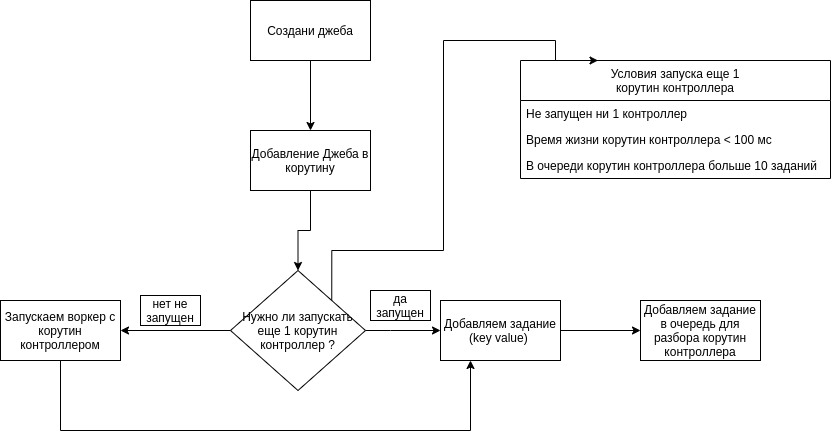

The diagram above was exported from draw.io. Its source (the exported page's mxGraphModel, read from the mxfile embedded in the PNG):
<mxGraphModel dx="980" dy="584" grid="1" gridSize="10" guides="1" tooltips="1" connect="1" arrows="1" fold="1" page="1" pageScale="1" pageWidth="827" pageHeight="1169" math="0" shadow="0">
  <root>
    <mxCell id="0" />
    <mxCell id="1" parent="0" />
    <mxCell id="BlCXI2e1zqJtkgk1tuJz-3" style="edgeStyle=orthogonalEdgeStyle;rounded=0;orthogonalLoop=1;jettySize=auto;html=1;exitX=0.5;exitY=1;exitDx=0;exitDy=0;entryX=0.5;entryY=0;entryDx=0;entryDy=0;strokeColor=default;labelBackgroundColor=default;fontColor=default;" edge="1" parent="1" source="BlCXI2e1zqJtkgk1tuJz-1" target="BlCXI2e1zqJtkgk1tuJz-2">
      <mxGeometry relative="1" as="geometry" />
    </mxCell>
    <mxCell id="BlCXI2e1zqJtkgk1tuJz-1" value="Создани джеба" style="rounded=0;whiteSpace=wrap;html=1;" vertex="1" parent="1">
      <mxGeometry x="370" y="60" width="120" height="60" as="geometry" />
    </mxCell>
    <mxCell id="BlCXI2e1zqJtkgk1tuJz-6" style="edgeStyle=orthogonalEdgeStyle;rounded=0;orthogonalLoop=1;jettySize=auto;html=1;exitX=0.5;exitY=1;exitDx=0;exitDy=0;entryX=0.5;entryY=0;entryDx=0;entryDy=0;labelBackgroundColor=default;fontColor=default;strokeColor=default;" edge="1" parent="1" source="BlCXI2e1zqJtkgk1tuJz-2" target="BlCXI2e1zqJtkgk1tuJz-5">
      <mxGeometry relative="1" as="geometry" />
    </mxCell>
    <mxCell id="BlCXI2e1zqJtkgk1tuJz-2" value="Добавление Джеба в корутину" style="rounded=0;whiteSpace=wrap;html=1;" vertex="1" parent="1">
      <mxGeometry x="370" y="190" width="120" height="60" as="geometry" />
    </mxCell>
    <mxCell id="BlCXI2e1zqJtkgk1tuJz-31" style="edgeStyle=orthogonalEdgeStyle;rounded=0;orthogonalLoop=1;jettySize=auto;html=1;exitX=1;exitY=0;exitDx=0;exitDy=0;entryX=0.25;entryY=0;entryDx=0;entryDy=0;labelBackgroundColor=default;fontColor=default;strokeColor=default;" edge="1" parent="1" source="BlCXI2e1zqJtkgk1tuJz-5" target="BlCXI2e1zqJtkgk1tuJz-26">
      <mxGeometry relative="1" as="geometry">
        <Array as="points">
          <mxPoint x="451" y="310" />
          <mxPoint x="563" y="310" />
          <mxPoint x="563" y="100" />
          <mxPoint x="675" y="100" />
        </Array>
      </mxGeometry>
    </mxCell>
    <mxCell id="BlCXI2e1zqJtkgk1tuJz-5" value="Нужно ли запускать еще 1 корутин контроллер ?" style="rhombus;whiteSpace=wrap;html=1;fontColor=default;fillColor=default;strokeColor=default;" vertex="1" parent="1">
      <mxGeometry x="350" y="330" width="135" height="120" as="geometry" />
    </mxCell>
    <mxCell id="BlCXI2e1zqJtkgk1tuJz-16" value="" style="edgeStyle=orthogonalEdgeStyle;rounded=0;orthogonalLoop=1;jettySize=auto;html=1;labelBackgroundColor=default;fontColor=default;strokeColor=default;" edge="1" parent="1" source="BlCXI2e1zqJtkgk1tuJz-10" target="BlCXI2e1zqJtkgk1tuJz-15">
      <mxGeometry relative="1" as="geometry" />
    </mxCell>
    <mxCell id="BlCXI2e1zqJtkgk1tuJz-10" value="Добавляем задание (key value)&amp;nbsp;" style="whiteSpace=wrap;html=1;fillColor=default;strokeColor=default;fontColor=default;" vertex="1" parent="1">
      <mxGeometry x="560" y="360" width="120" height="60" as="geometry" />
    </mxCell>
    <mxCell id="BlCXI2e1zqJtkgk1tuJz-14" value="" style="group" vertex="1" connectable="0" parent="1">
      <mxGeometry x="490" y="350" width="60" height="40" as="geometry" />
    </mxCell>
    <mxCell id="BlCXI2e1zqJtkgk1tuJz-11" value="" style="edgeStyle=orthogonalEdgeStyle;rounded=0;orthogonalLoop=1;jettySize=auto;html=1;labelBackgroundColor=default;fontColor=default;strokeColor=default;" edge="1" parent="BlCXI2e1zqJtkgk1tuJz-14" source="BlCXI2e1zqJtkgk1tuJz-5" target="BlCXI2e1zqJtkgk1tuJz-10">
      <mxGeometry relative="1" as="geometry">
        <Array as="points">
          <mxPoint x="20" y="40" />
          <mxPoint x="20" y="40" />
        </Array>
      </mxGeometry>
    </mxCell>
    <mxCell id="BlCXI2e1zqJtkgk1tuJz-12" value="да запущен" style="text;html=1;strokeColor=default;fillColor=none;align=center;verticalAlign=middle;whiteSpace=wrap;rounded=0;fontColor=default;labelBackgroundColor=default;" vertex="1" parent="BlCXI2e1zqJtkgk1tuJz-14">
      <mxGeometry width="60" height="30" as="geometry" />
    </mxCell>
    <mxCell id="BlCXI2e1zqJtkgk1tuJz-15" value="Добавляем задание в очередь для разбора корутин контроллера" style="whiteSpace=wrap;html=1;" vertex="1" parent="1">
      <mxGeometry x="760" y="360" width="120" height="60" as="geometry" />
    </mxCell>
    <mxCell id="BlCXI2e1zqJtkgk1tuJz-23" style="edgeStyle=orthogonalEdgeStyle;rounded=0;orthogonalLoop=1;jettySize=auto;html=1;exitX=0.5;exitY=1;exitDx=0;exitDy=0;entryX=0.25;entryY=1;entryDx=0;entryDy=0;labelBackgroundColor=default;fontColor=default;strokeColor=default;" edge="1" parent="1" source="BlCXI2e1zqJtkgk1tuJz-17" target="BlCXI2e1zqJtkgk1tuJz-10">
      <mxGeometry relative="1" as="geometry">
        <Array as="points">
          <mxPoint x="180" y="490" />
          <mxPoint x="590" y="490" />
        </Array>
      </mxGeometry>
    </mxCell>
    <mxCell id="BlCXI2e1zqJtkgk1tuJz-17" value="Запускаем воркер с корутин контроллером" style="whiteSpace=wrap;html=1;fillColor=default;strokeColor=default;fontColor=default;" vertex="1" parent="1">
      <mxGeometry x="120" y="360" width="120" height="60" as="geometry" />
    </mxCell>
    <mxCell id="BlCXI2e1zqJtkgk1tuJz-24" value="" style="group" vertex="1" connectable="0" parent="1">
      <mxGeometry x="260" y="355" width="60" height="30" as="geometry" />
    </mxCell>
    <mxCell id="BlCXI2e1zqJtkgk1tuJz-18" value="" style="edgeStyle=orthogonalEdgeStyle;rounded=0;orthogonalLoop=1;jettySize=auto;html=1;labelBackgroundColor=default;fontColor=default;strokeColor=default;" edge="1" parent="BlCXI2e1zqJtkgk1tuJz-24" source="BlCXI2e1zqJtkgk1tuJz-5" target="BlCXI2e1zqJtkgk1tuJz-17">
      <mxGeometry x="55" as="geometry" />
    </mxCell>
    <mxCell id="BlCXI2e1zqJtkgk1tuJz-19" value="нет не запущен" style="text;html=1;strokeColor=default;fillColor=none;align=center;verticalAlign=middle;whiteSpace=wrap;rounded=0;labelBackgroundColor=default;fontColor=default;" vertex="1" parent="BlCXI2e1zqJtkgk1tuJz-24">
      <mxGeometry width="60" height="30" as="geometry" />
    </mxCell>
    <mxCell id="BlCXI2e1zqJtkgk1tuJz-26" value="Условия запуска еще 1 &#10;корутин контроллера" style="swimlane;fontStyle=0;childLayout=stackLayout;horizontal=1;startSize=40;fillColor=none;horizontalStack=0;resizeParent=1;resizeParentMax=0;resizeLast=0;collapsible=1;marginBottom=0;labelBackgroundColor=default;fontColor=default;strokeColor=default;" vertex="1" parent="1">
      <mxGeometry x="640" y="120" width="310" height="118" as="geometry" />
    </mxCell>
    <mxCell id="BlCXI2e1zqJtkgk1tuJz-27" value="Не запущен ни 1 контроллер" style="text;strokeColor=none;fillColor=none;align=left;verticalAlign=top;spacingLeft=4;spacingRight=4;overflow=hidden;rotatable=0;points=[[0,0.5],[1,0.5]];portConstraint=eastwest;labelBackgroundColor=default;fontColor=default;" vertex="1" parent="BlCXI2e1zqJtkgk1tuJz-26">
      <mxGeometry y="40" width="310" height="26" as="geometry" />
    </mxCell>
    <mxCell id="BlCXI2e1zqJtkgk1tuJz-28" value="Время жизни корутин контроллера &lt; 100 мс" style="text;strokeColor=none;fillColor=none;align=left;verticalAlign=top;spacingLeft=4;spacingRight=4;overflow=hidden;rotatable=0;points=[[0,0.5],[1,0.5]];portConstraint=eastwest;labelBackgroundColor=default;fontColor=default;" vertex="1" parent="BlCXI2e1zqJtkgk1tuJz-26">
      <mxGeometry y="66" width="310" height="26" as="geometry" />
    </mxCell>
    <mxCell id="BlCXI2e1zqJtkgk1tuJz-29" value="В очереди корутин контроллера больше 10 заданий" style="text;strokeColor=none;fillColor=none;align=left;verticalAlign=top;spacingLeft=4;spacingRight=4;overflow=hidden;rotatable=0;points=[[0,0.5],[1,0.5]];portConstraint=eastwest;labelBackgroundColor=default;fontColor=default;" vertex="1" parent="BlCXI2e1zqJtkgk1tuJz-26">
      <mxGeometry y="92" width="310" height="26" as="geometry" />
    </mxCell>
  </root>
</mxGraphModel>